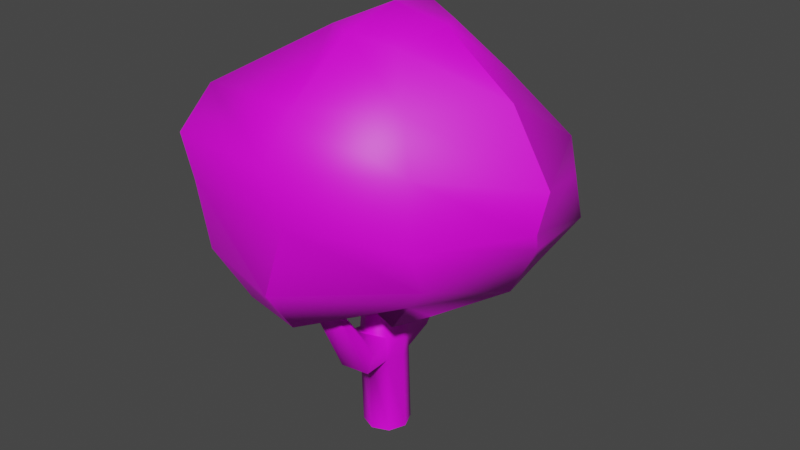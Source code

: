 # Source: TreeHutFall.blend  (saved by Blender 2.82.7; exported with 4.5.12 LTS)
import bpy
from mathutils import Matrix  # noqa: F401  (used for matrix-valued properties, if any)

bpy.ops.wm.read_factory_settings(use_empty=True)
scene = bpy.context.scene
scene.name = 'Scene'

# ---- collections
col_collection = bpy.data.collections.new('Collection'); scene.collection.children.link(col_collection)

# ---- images (referenced by path relative to the original .blend; pixels are not part of the script)
import os
ASSET_DIR = os.environ.get("B2B_ASSET_DIR", "")  # directory of the original .blend (textures are referenced by path, not embedded)
HERE = os.path.dirname(os.path.abspath(__file__))  # packed textures are extracted next to this script under _unpacked/

def load_image(name, relpath, width, height, colorspace="sRGB"):
    """Load a texture the original file referenced (path relative to the .blend, or extracted next to this script)."""
    p = next((c for c in (os.path.join(HERE, relpath), os.path.join(ASSET_DIR, relpath)) if relpath and os.path.exists(c)), "")
    if p:
        img = bpy.data.images.load(p, check_existing=True)
        img.name = name
    else:  # same state as the original file: an image datablock whose file is absent (Cycles renders it pink)
        img = bpy.data.images.new(name, width, height)
        img.source = "FILE"
        img.filepath = "//" + (relpath or name)
    img.colorspace_settings.name = colorspace
    return img
img_texturemutantfly_png = load_image('TextureMutantFly.png', 'TextureMutantFly.png', 1024, 1024, 'sRGB')
img_buildingstrack1_png = load_image('BuildingsTrack1.png', 'BuildingsTrack1.png', 1024, 1024, 'sRGB')

# ---- materials (node trees are filled in below, after node groups)
mat_material_001 = bpy.data.materials.new('Material.001')
mat_material_001.use_transparent_shadow = False
mat_material_002 = bpy.data.materials.new('Material.002')
mat_material_002.use_transparent_shadow = False

# ---- node groups
ng_auto_smooth = bpy.data.node_groups.new('Auto Smooth', 'GeometryNodeTree')
_s = ng_auto_smooth.interface.new_socket(name='Geometry', in_out='OUTPUT', socket_type='NodeSocketGeometry')
_s = ng_auto_smooth.interface.new_socket(name='Geometry', in_out='INPUT', socket_type='NodeSocketGeometry')
_s = ng_auto_smooth.interface.new_socket(name='Angle', in_out='INPUT', socket_type='NodeSocketFloat')
_s.subtype = 'ANGLE'
_s.min_value = 0.0
_s.max_value = 3.142
ng_auto_smooth.is_modifier = True
_N = ng_auto_smooth.nodes; _L = ng_auto_smooth.links
n0 = _N.new('NodeGroupOutput'); n0.name = 'Group Output'; n0.location = (480, -100)
n1 = _N.new('NodeGroupInput'); n1.name = 'Group Input'; n1.location = (-420, -300)
n2 = _N.new('NodeGroupInput'); n2.name = 'Group Input.001'; n2.location = (-60, -100)
n3 = _N.new('GeometryNodeSetShadeSmooth'); n3.name = 'Set Shade Smooth'; n3.location = (120, -100)
n3.domain = 'EDGE'
n4 = _N.new('GeometryNodeSetShadeSmooth'); n4.name = 'Set Shade Smooth.001'; n4.location = (300, -100)
n5 = _N.new('GeometryNodeInputMeshEdgeAngle'); n5.name = 'Edge Angle'; n5.location = (-420, -220)
n6 = _N.new('GeometryNodeInputEdgeSmooth'); n6.name = 'Is Edge Smooth'; n6.location = (-60, -160)
n7 = _N.new('GeometryNodeInputShadeSmooth'); n7.name = 'Is Face Smooth'; n7.location = (-240, -340)
n8 = _N.new('FunctionNodeBooleanMath'); n8.name = 'Boolean Math'; n8.location = (-60, -220)
n9 = _N.new('FunctionNodeCompare'); n9.name = 'Compare'; n9.location = (-240, -180)
n9.operation = 'LESS_EQUAL'
_L.new(n5.outputs[0], n9.inputs[0])
_L.new(n4.outputs[0], n0.inputs[0])
_L.new(n1.outputs[1], n9.inputs[1])
_L.new(n9.outputs[0], n8.inputs[0])
_L.new(n7.outputs[0], n8.inputs[1])
_L.new(n2.outputs[0], n3.inputs[0])
_L.new(n6.outputs[0], n3.inputs[1])
_L.new(n3.outputs[0], n4.inputs[0])
_L.new(n8.outputs[0], n3.inputs[2])
n0.is_active_output = True

# ---- material node trees
mat_material_001.use_nodes = True; mat_material_001.node_tree.nodes.clear()
_N = mat_material_001.node_tree.nodes; _L = mat_material_001.node_tree.links
n0 = _N.new('ShaderNodeOutputMaterial'); n0.name = 'Material Output'; n0.location = (300, 300)
n1 = _N.new('ShaderNodeBsdfPrincipled'); n1.name = 'Principled BSDF'; n1.location = (10, 300)
n1.distribution = 'GGX'
n1.subsurface_method = 'BURLEY'
n1.inputs[3].default_value = 1.45
n1.inputs[27].default_value = (0.0, 0.0, 0.0, 1.0)
n1.inputs[28].default_value = 1.0
n2 = _N.new('ShaderNodeTexImage'); n2.name = 'Image Texture'; n2.location = (-280, 270)
n2.image = img_texturemutantfly_png
_L.new(n1.outputs[0], n0.inputs[0])
_L.new(n2.outputs[0], n1.inputs[0])
n0.is_active_output = True
mat_material_002.use_nodes = True; mat_material_002.node_tree.nodes.clear()
_N = mat_material_002.node_tree.nodes; _L = mat_material_002.node_tree.links
n0 = _N.new('ShaderNodeOutputMaterial'); n0.name = 'Material Output'; n0.location = (300, 300)
n1 = _N.new('ShaderNodeBsdfPrincipled'); n1.name = 'Principled BSDF'; n1.location = (10, 300)
n1.distribution = 'GGX'
n1.subsurface_method = 'BURLEY'
n1.inputs[3].default_value = 1.45
n1.inputs[27].default_value = (0.0, 0.0, 0.0, 1.0)
n1.inputs[28].default_value = 1.0
n2 = _N.new('ShaderNodeTexImage'); n2.name = 'Image Texture'; n2.location = (-280, 270)
n2.image = img_buildingstrack1_png
_L.new(n1.outputs[0], n0.inputs[0])
_L.new(n2.outputs[0], n1.inputs[0])
n0.is_active_output = True

# ---- world
world_world = bpy.data.worlds.new('World'); scene.world = world_world
world_world.use_nodes = True; world_world.node_tree.nodes.clear()
_N = world_world.node_tree.nodes; _L = world_world.node_tree.links
n0 = _N.new('ShaderNodeOutputWorld'); n0.name = 'World Output'; n0.location = (300, 300)
n1 = _N.new('ShaderNodeBackground'); n1.name = 'Background'; n1.location = (10, 300)
n1.inputs[0].default_value = (0.05088, 0.05088, 0.05088, 1.0)
_L.new(n1.outputs[0], n0.inputs[0])
n0.is_active_output = True
world_world.color = (0.05088, 0.05088, 0.05088)
world_world.use_sun_shadow = False
world_world.sun_shadow_jitter_overblur = 0.0

# ---- meshes
me_cylinder_001 = bpy.data.meshes.new('Cylinder.001')
me_cylinder_001.from_pydata([(0.0, 1.0, -1.0), (-0.1479, 1.04, 2.435), (0.7071, 0.7071, -1.0), (0.5592, 0.7466, 2.435), (1.0, -4.371e-08, -1.0), (0.8521, 0.03951, 2.435), (0.7071, -0.7071, -1.0), (0.5592, -0.6676, 2.435), (-8.742e-08, -1.0, -1.0), (-0.1479, -0.9605, 2.435), (-0.7071, -0.7071, -1.0), (-0.855, -0.6676, 2.435), (-1.0, 1.192e-08, -1.0), (-1.148, 0.03951, 2.435), (-0.7071, 0.7071, -1.0), (-0.855, 0.7466, 2.435), (0.5592, 0.7466, 3.509), (-0.1479, 1.04, 3.509), (0.8521, 0.03951, 3.509), (0.5592, -0.6676, 3.509), (-0.1479, -0.9605, 3.509), (-0.855, -0.6676, 3.509), (-1.148, 0.03951, 3.509), (-0.855, 0.7466, 3.509), (-0.2141, 0.7202, 6.658), (-0.6268, 0.8911, 6.658), (-0.04314, 0.3075, 6.658), (-0.2141, -0.1052, 6.658), (-0.6268, -0.2761, 6.658), (-1.039, -0.1052, 6.658), (-1.21, 0.3075, 6.658), (-1.039, 0.7202, 6.658), (0.4257, 2.107, 2.8), (-0.1102, 2.394, 2.872), (-0.1334, -2.569, 2.918), (0.9668, -2.292, 2.81), (-0.862, -1.934, 2.882), (-0.7754, 2.076, 2.995), (0.5769, 1.667, 3.663), (0.1351, 1.404, 3.835), (-0.1452, -1.523, 3.912), (1.051, -2.025, 3.695), (-0.7783, -1.667, 3.768), (-0.6242, 1.636, 3.858), (0.7399, 4.573, 6.617), (0.1216, 4.806, 6.613), (-0.6201, -3.849, 6.358), (-0.09287, -3.378, 6.388), (-1.071, -3.59, 6.265), (-0.5735, 4.427, 6.592), (0.8886, 3.679, 6.684), (0.3644, 3.363, 6.781), (-0.8634, -3.028, 6.414), (-0.2537, -3.174, 6.355), (-1.23, -3.384, 6.377), (-0.4602, 3.733, 6.471)], [], [(0, 1, 3, 2), (2, 3, 5, 4), (4, 5, 7, 6), (6, 7, 9, 8), (8, 9, 11, 10), (10, 11, 13, 12), (5, 3, 16, 18), (12, 13, 15, 14), (14, 15, 1, 0), (20, 19, 27, 28), (19, 20, 40, 41), (1, 15, 37, 33), (15, 23, 43, 37), (7, 5, 18, 19), (13, 11, 21, 22), (16, 3, 32, 38), (15, 13, 22, 23), (18, 16, 24, 26), (23, 22, 30, 31), (21, 20, 28, 29), (19, 18, 26, 27), (16, 17, 25, 24), (17, 23, 31, 25), (22, 21, 29, 30), (43, 39, 51, 55), (32, 33, 45, 44), (42, 36, 48, 54), (33, 37, 49, 45), (17, 16, 38, 39), (23, 17, 39, 43), (11, 9, 34, 36), (7, 19, 41, 35), (9, 7, 35, 34), (20, 21, 42, 40), (21, 11, 36, 42), (3, 1, 33, 32), (39, 38, 50, 51), (37, 43, 55, 49), (34, 35, 47, 46), (38, 32, 44, 50), (41, 40, 52, 53), (36, 34, 46, 48), (40, 42, 54, 52), (35, 41, 53, 47)])
me_cylinder_001.polygons.foreach_set('use_smooth', [True] * 44)
_uv = me_cylinder_001.uv_layers.new(name='UVMap')
_uv.uv.foreach_set('vector', [0.718, 0.2953, 0.718, 0.3529, 0.6968, 0.3529, 0.6968, 0.2953, 0.6968, 0.2953, 0.6968, 0.3529, 0.6756, 0.3529, 0.6756, 0.2953, 0.6756, 0.2953, 0.6756, 0.3529, 0.6545, 0.3529, 0.6545, 0.2953, 0.6545, 0.2953, 0.6545, 0.3529, 0.6333, 0.3529, 0.6333, 0.2953, 0.6333, 0.2953, 0.6333, 0.3529, 0.6122, 0.3529, 0.6122, 0.2953, 0.6122, 0.2953, 0.6122, 0.3529, 0.591, 0.3529, 0.591, 0.2953, 0.6756, 0.3529, 0.6968, 0.3529, 0.6968, 0.3529, 0.6756, 0.3529, 0.591, 0.2953, 0.591, 0.3529, 0.5698, 0.3529, 0.5698, 0.2953, 0.5698, 0.2953, 0.5698, 0.3529, 0.5487, 0.3529, 0.5487, 0.2953, 0.6333, 0.3529, 0.6545, 0.3529, 0.6545, 0.3529, 0.6333, 0.3529, 0.6545, 0.3529, 0.6333, 0.3529, 0.6333, 0.3529, 0.6545, 0.3529, 0.5487, 0.3529, 0.5698, 0.3529, 0.5698, 0.3529, 0.5487, 0.3529, 0.5698, 0.3529, 0.5698, 0.3529, 0.5698, 0.3529, 0.5698, 0.3529, 0.6545, 0.3529, 0.6756, 0.3529, 0.6756, 0.3529, 0.6545, 0.3529, 0.591, 0.3529, 0.6122, 0.3529, 0.6122, 0.3529, 0.591, 0.3529, 0.6968, 0.3529, 0.6968, 0.3529, 0.6968, 0.3529, 0.6968, 0.3529, 0.5698, 0.3529, 0.591, 0.3529, 0.591, 0.3529, 0.5698, 0.3529, 0.6756, 0.3529, 0.6968, 0.3529, 0.6968, 0.3529, 0.6756, 0.3529, 0.5698, 0.3529, 0.591, 0.3529, 0.591, 0.3529, 0.5698, 0.3529, 0.6122, 0.3529, 0.6333, 0.3529, 0.6333, 0.3529, 0.6122, 0.3529, 0.6545, 0.3529, 0.6756, 0.3529, 0.6756, 0.3529, 0.6545, 0.3529, 0.6968, 0.3529, 0.718, 0.3529, 0.718, 0.3529, 0.6968, 0.3529, 0.5487, 0.3529, 0.5698, 0.3529, 0.5698, 0.3529, 0.5487, 0.3529, 0.591, 0.3529, 0.6122, 0.3529, 0.6122, 0.3529, 0.591, 0.3529, 0.5698, 0.3529, 0.5487, 0.3529, 0.5487, 0.3529, 0.5698, 0.3529, 0.6968, 0.3529, 0.718, 0.3529, 0.718, 0.3529, 0.6968, 0.3529, 0.6122, 0.3529, 0.6122, 0.3529, 0.6122, 0.3529, 0.6122, 0.3529, 0.5487, 0.3529, 0.5698, 0.3529, 0.5698, 0.3529, 0.5487, 0.3529, 0.718, 0.3529, 0.6968, 0.3529, 0.6968, 0.3529, 0.718, 0.3529, 0.5698, 0.3529, 0.5487, 0.3529, 0.5487, 0.3529, 0.5698, 0.3529, 0.6122, 0.3529, 0.6333, 0.3529, 0.6333, 0.3529, 0.6122, 0.3529, 0.6545, 0.3529, 0.6545, 0.3529, 0.6545, 0.3529, 0.6545, 0.3529, 0.6333, 0.3529, 0.6545, 0.3529, 0.6545, 0.3529, 0.6333, 0.3529, 0.6333, 0.3529, 0.6122, 0.3529, 0.6122, 0.3529, 0.6333, 0.3529, 0.6122, 0.3529, 0.6122, 0.3529, 0.6122, 0.3529, 0.6122, 0.3529, 0.6968, 0.3529, 0.718, 0.3529, 0.718, 0.3529, 0.6968, 0.3529, 0.718, 0.3529, 0.6968, 0.3529, 0.6968, 0.3529, 0.718, 0.3529, 0.5698, 0.3529, 0.5698, 0.3529, 0.5698, 0.3529, 0.5698, 0.3529, 0.6333, 0.3529, 0.6545, 0.3529, 0.6545, 0.3529, 0.6333, 0.3529, 0.6968, 0.3529, 0.6968, 0.3529, 0.6968, 0.3529, 0.6968, 0.3529, 0.6545, 0.3529, 0.6333, 0.3529, 0.6333, 0.3529, 0.6545, 0.3529, 0.6122, 0.3529, 0.6333, 0.3529, 0.6333, 0.3529, 0.6122, 0.3529, 0.6333, 0.3529, 0.6122, 0.3529, 0.6122, 0.3529, 0.6333, 0.3529, 0.6545, 0.3529, 0.6545, 0.3529, 0.6545, 0.3529, 0.6545, 0.3529])
me_cylinder_001.materials.append(mat_material_001)
me_cylinder_001.use_remesh_fix_poles = True
me_cylinder_001.use_remesh_preserve_attributes = False
me_cylinder_001.use_mirror_vertex_groups = False
me_cylinder_001.update()
me_sphere = bpy.data.meshes.new('Sphere')
me_sphere.from_pydata([(-0.0747, 1.097, -0.379), (-0.03239, -0.05282, 0.8466), (0.2318, 0.2119, 0.7235), (0.4761, 0.4639, 0.3798), (0.806, 0.7295, -0.06436), (0.8234, 0.7953, -0.3521), (0.9077, 0.7587, -0.6349), (0.711, 0.5598, -0.9674), (0.3086, 0.2103, -1.087), (0.3694, -0.04239, 0.7616), (0.8111, 0.03212, 0.3599), (1.106, 0.02182, -0.1197), (1.088, -0.06514, -0.38), (0.9995, 0.09176, -0.574), (0.7843, 0.1388, -0.9746), (0.3758, -0.1653, -1.182), (-0.001333, -0.03207, -1.05), (0.224, -0.3364, 0.6672), (0.4523, -0.5482, 0.3755), (0.6127, -0.6878, 0.05295), (0.6887, -0.7969, -0.3538), (0.6345, -0.5735, -0.7231), (0.3641, -0.3954, -1.015), (0.2637, -0.4359, -1.182), (-0.0361, -0.4793, 0.7459), (-0.04187, -0.9537, 0.4149), (-0.04184, -1.17, 0.09061), (-0.0415, -1.078, -0.2999), (-0.1057, -1.183, -0.7496), (-0.1057, -0.9667, -1.074), (-0.003036, -0.4557, -1.038), (-0.3091, -0.3046, 0.7108), (-0.8975, -0.8089, 0.3322), (-1.051, -0.9622, 0.007804), (-0.966, -0.9463, -0.3042), (-0.9988, -0.8292, -0.8696), (-0.8241, -0.6546, -1.266), (-0.3387, -0.3057, -1.015), (-0.4307, -0.06715, 0.6563), (-0.7565, -0.05003, 0.3769), (-0.9653, -0.0379, 0.08086), (-1.104, -0.02283, -0.3937), (-1.242, 0.08274, -0.8735), (-1.003, 0.1041, -1.27), (-0.4453, 0.01506, -1.016), (-0.3148, 0.207, 0.6845), (-0.5477, 0.4519, 0.3755), (-0.6947, 0.6154, 0.08086), (-0.785, 0.6978, -0.3564), (-0.8413, 0.8008, -0.6638), (-0.688, 0.6475, -0.9883), (-0.3071, 0.2992, -0.9784), (-0.06018, 0.3675, 0.7568), (-0.1748, 0.8721, 0.4064), (-0.1748, 1.089, 0.08203), (-0.09006, 1.269, -0.7035), (-0.09006, 1.052, -1.028), (-0.01577, 0.4295, -0.9801)], [], [(56, 55, 6, 7), (0, 54, 4, 5), (53, 52, 2, 3), (57, 56, 7, 8), (55, 0, 5, 6), (54, 53, 3, 4), (52, 1, 2), (16, 57, 8), (8, 7, 14, 15), (6, 5, 12, 13), (4, 3, 10, 11), (2, 1, 9), (16, 8, 15), (7, 6, 13, 14), (5, 4, 11, 12), (3, 2, 9, 10), (11, 10, 18, 19), (9, 1, 17), (16, 15, 23), (14, 13, 21, 22), (12, 11, 19, 20), (10, 9, 17, 18), (15, 14, 22, 23), (13, 12, 20, 21), (16, 23, 30), (22, 21, 28, 29), (20, 19, 26, 27), (18, 17, 24, 25), (23, 22, 29, 30), (21, 20, 27, 28), (19, 18, 25, 26), (17, 1, 24), (25, 24, 31, 32), (30, 29, 36, 37), (28, 27, 34, 35), (26, 25, 32, 33), (24, 1, 31), (16, 30, 37), (29, 28, 35, 36), (27, 26, 33, 34), (37, 36, 43, 44), (35, 34, 41, 42), (33, 32, 39, 40), (31, 1, 38), (16, 37, 44), (36, 35, 42, 43), (34, 33, 40, 41), (32, 31, 38, 39), (38, 1, 45), (16, 44, 51), (43, 42, 49, 50), (41, 40, 47, 48), (39, 38, 45, 46), (44, 43, 50, 51), (42, 41, 48, 49), (40, 39, 46, 47), (50, 49, 55, 56), (48, 47, 54, 0), (46, 45, 52, 53), (51, 50, 56, 57), (49, 48, 0, 55), (47, 46, 53, 54), (45, 1, 52), (16, 51, 57)])
me_sphere.polygons.foreach_set('use_smooth', [True] * 64)
_uv = me_sphere.uv_layers.new(name='UVMap')
_uv.uv.foreach_set('vector', [0.8989, 0.09581, 0.8989, 0.1097, 0.8871, 0.1097, 0.8871, 0.09581, 0.8989, 0.1235, 0.8989, 0.1373, 0.8871, 0.1373, 0.8871, 0.1235, 0.8989, 0.1512, 0.8989, 0.165, 0.8871, 0.165, 0.8871, 0.1512, 0.8989, 0.08197, 0.8989, 0.09581, 0.8871, 0.09581, 0.8871, 0.08197, 0.8989, 0.1097, 0.8989, 0.1235, 0.8871, 0.1235, 0.8871, 0.1097, 0.8989, 0.1373, 0.8989, 0.1512, 0.8871, 0.1512, 0.8871, 0.1373, 0.8989, 0.165, 0.893, 0.1789, 0.8871, 0.165, 0.893, 0.06812, 0.8989, 0.08197, 0.8871, 0.08197, 0.8871, 0.08197, 0.8871, 0.09581, 0.8753, 0.09581, 0.8753, 0.08197, 0.8871, 0.1097, 0.8871, 0.1235, 0.8753, 0.1235, 0.8753, 0.1097, 0.8871, 0.1373, 0.8871, 0.1512, 0.8753, 0.1512, 0.8753, 0.1373, 0.8871, 0.165, 0.8812, 0.1789, 0.8753, 0.165, 0.8812, 0.06812, 0.8871, 0.08197, 0.8753, 0.08197, 0.8871, 0.09581, 0.8871, 0.1097, 0.8753, 0.1097, 0.8753, 0.09581, 0.8871, 0.1235, 0.8871, 0.1373, 0.8753, 0.1373, 0.8753, 0.1235, 0.8871, 0.1512, 0.8871, 0.165, 0.8753, 0.165, 0.8753, 0.1512, 0.8753, 0.1373, 0.8753, 0.1512, 0.8635, 0.1512, 0.8635, 0.1373, 0.8753, 0.165, 0.8694, 0.1789, 0.8635, 0.165, 0.8694, 0.06812, 0.8753, 0.08197, 0.8635, 0.08197, 0.8753, 0.09581, 0.8753, 0.1097, 0.8635, 0.1097, 0.8635, 0.09581, 0.8753, 0.1235, 0.8753, 0.1373, 0.8635, 0.1373, 0.8635, 0.1235, 0.8753, 0.1512, 0.8753, 0.165, 0.8635, 0.165, 0.8635, 0.1512, 0.8753, 0.08197, 0.8753, 0.09581, 0.8635, 0.09581, 0.8635, 0.08197, 0.8753, 0.1097, 0.8753, 0.1235, 0.8635, 0.1235, 0.8635, 0.1097, 0.8576, 0.06812, 0.8635, 0.08197, 0.8517, 0.08197, 0.8635, 0.09581, 0.8635, 0.1097, 0.8517, 0.1097, 0.8517, 0.09581, 0.8635, 0.1235, 0.8635, 0.1373, 0.8517, 0.1373, 0.8517, 0.1235, 0.8635, 0.1512, 0.8635, 0.165, 0.8517, 0.165, 0.8517, 0.1512, 0.8635, 0.08197, 0.8635, 0.09581, 0.8517, 0.09581, 0.8517, 0.08197, 0.8635, 0.1097, 0.8635, 0.1235, 0.8517, 0.1235, 0.8517, 0.1097, 0.8635, 0.1373, 0.8635, 0.1512, 0.8517, 0.1512, 0.8517, 0.1373, 0.8635, 0.165, 0.8576, 0.1789, 0.8517, 0.165, 0.8517, 0.1512, 0.8517, 0.165, 0.8399, 0.165, 0.8399, 0.1512, 0.8517, 0.08197, 0.8517, 0.09581, 0.8399, 0.09581, 0.8399, 0.08197, 0.8517, 0.1097, 0.8517, 0.1235, 0.8399, 0.1235, 0.8399, 0.1097, 0.8517, 0.1373, 0.8517, 0.1512, 0.8399, 0.1512, 0.8399, 0.1373, 0.8517, 0.165, 0.8458, 0.1789, 0.8399, 0.165, 0.8458, 0.06812, 0.8517, 0.08197, 0.8399, 0.08197, 0.8517, 0.09581, 0.8517, 0.1097, 0.8399, 0.1097, 0.8399, 0.09581, 0.8517, 0.1235, 0.8517, 0.1373, 0.8399, 0.1373, 0.8399, 0.1235, 0.8399, 0.08197, 0.8399, 0.09581, 0.8281, 0.09581, 0.8281, 0.08197, 0.8399, 0.1097, 0.8399, 0.1235, 0.8281, 0.1235, 0.8281, 0.1097, 0.8399, 0.1373, 0.8399, 0.1512, 0.8281, 0.1512, 0.8281, 0.1373, 0.8399, 0.165, 0.834, 0.1789, 0.8281, 0.165, 0.834, 0.06812, 0.8399, 0.08197, 0.8281, 0.08197, 0.8399, 0.09581, 0.8399, 0.1097, 0.8281, 0.1097, 0.8281, 0.09581, 0.8399, 0.1235, 0.8399, 0.1373, 0.8281, 0.1373, 0.8281, 0.1235, 0.8399, 0.1512, 0.8399, 0.165, 0.8281, 0.165, 0.8281, 0.1512, 0.9225, 0.165, 0.9166, 0.1789, 0.9107, 0.165, 0.9166, 0.06812, 0.9225, 0.08197, 0.9107, 0.08197, 0.9225, 0.09581, 0.9225, 0.1097, 0.9107, 0.1097, 0.9107, 0.09581, 0.9225, 0.1235, 0.9225, 0.1373, 0.9107, 0.1373, 0.9107, 0.1235, 0.9225, 0.1512, 0.9225, 0.165, 0.9107, 0.165, 0.9107, 0.1512, 0.9225, 0.08197, 0.9225, 0.09581, 0.9107, 0.09581, 0.9107, 0.08197, 0.9225, 0.1097, 0.9225, 0.1235, 0.9107, 0.1235, 0.9107, 0.1097, 0.9225, 0.1373, 0.9225, 0.1512, 0.9107, 0.1512, 0.9107, 0.1373, 0.9107, 0.09581, 0.9107, 0.1097, 0.8989, 0.1097, 0.8989, 0.09581, 0.9107, 0.1235, 0.9107, 0.1373, 0.8989, 0.1373, 0.8989, 0.1235, 0.9107, 0.1512, 0.9107, 0.165, 0.8989, 0.165, 0.8989, 0.1512, 0.9107, 0.08197, 0.9107, 0.09581, 0.8989, 0.09581, 0.8989, 0.08197, 0.9107, 0.1097, 0.9107, 0.1235, 0.8989, 0.1235, 0.8989, 0.1097, 0.9107, 0.1373, 0.9107, 0.1512, 0.8989, 0.1512, 0.8989, 0.1373, 0.9107, 0.165, 0.9048, 0.1789, 0.8989, 0.165, 0.9048, 0.06812, 0.9107, 0.08197, 0.8989, 0.08197])
me_sphere.materials.append(mat_material_002)
me_sphere.use_remesh_fix_poles = True
me_sphere.use_remesh_preserve_attributes = False
me_sphere.use_mirror_vertex_groups = False
me_sphere.update()

# ---- objects
ob_wood = bpy.data.objects.new('Wood', me_cylinder_001)
ob_copatree = bpy.data.objects.new('CopaTree', me_sphere)

# ---- transforms, parenting, visibility, modifiers, constraints
ob_wood.location = (0.0, 0.0, 0.0)
ob_wood.lineart.crease_threshold = 0.0
ob_copatree.location = (0.7324, 0.1931, 12.33)
ob_copatree.scale = (5.773, 5.773, 5.773)
ob_copatree.lineart.crease_threshold = 0.0
_m = ob_copatree.modifiers.new('Auto Smooth', 'NODES')
_m.node_group = ng_auto_smooth
_gi = [s.identifier for s in ng_auto_smooth.interface.items_tree if s.item_type == 'SOCKET' and s.in_out == 'INPUT']
_m[_gi[1]] = 0.7854  # Angle

# ---- collection membership
col_collection.objects.link(ob_wood)
col_collection.objects.link(ob_copatree)

# ---- scene / render settings (as saved in the file)
scene.frame_start = 1; scene.frame_end = 250; scene.frame_set(1)
scene.render.engine = 'BLENDER_EEVEE_NEXT'
scene.cycles.use_denoising = False
scene.cycles.samples = 128
scene.cycles.sampling_pattern = 'TABULATED_SOBOL'
scene.cycles.use_adaptive_sampling = False
scene.cycles.use_light_tree = False
scene.view_settings.view_transform = 'Filmic'
bpy.context.view_layer.update()

# ---- added for rendering (the .blend has no active camera and no usable light): camera, sun
cam_auto = bpy.data.cameras.new('AutoCamera')
cam_auto.lens = 50.0
cam_auto.sensor_width = 36.0
cam_auto.clip_end = 1000.0
ob_auto_camera = bpy.data.objects.new('AutoCamera', cam_auto)
scene.collection.objects.link(ob_auto_camera)
ob_auto_camera.location = (25.0996, -29.2698, 27.9164)
ob_auto_camera.rotation_euler = (1.09748, -7.21219e-08, 0.694738)
scene.camera = ob_auto_camera
light_auto_sun = bpy.data.lights.new('AutoSun', 'SUN')
light_auto_sun.energy = 3.0
light_auto_sun.angle = 0.0523599
ob_auto_sun = bpy.data.objects.new('AutoSun', light_auto_sun)
scene.collection.objects.link(ob_auto_sun)
ob_auto_sun.rotation_euler = (0.872665, 0.174533, 0.523599)
bpy.context.view_layer.update()
